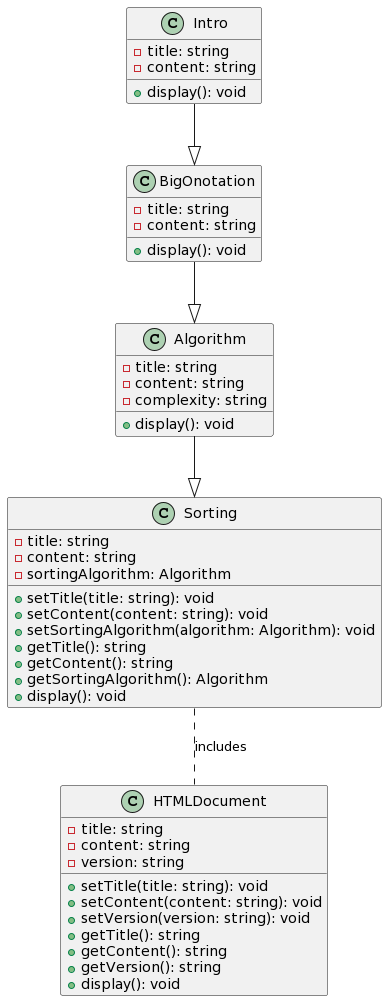

The diagram above was rendered by PlantUML. Its source (embedded in the PNG):
@startuml
class Intro {
    - title: string
    - content: string
    + display(): void
}

class BigOnotation {
    - title: string
    - content: string
    + display(): void
}

class Algorithm {
    - title: string
    - content: string
    - complexity: string
    + display(): void
}

class Sorting {
    - title: string
    - content: string
    - sortingAlgorithm: Algorithm
    + setTitle(title: string): void
    + setContent(content: string): void
    + setSortingAlgorithm(algorithm: Algorithm): void
    + getTitle(): string
    + getContent(): string
    + getSortingAlgorithm(): Algorithm
    + display(): void
}

class HTMLDocument {
    - title: string
    - content: string
    - version: string
    + setTitle(title: string): void
    + setContent(content: string): void
    + setVersion(version: string): void
    + getTitle(): string
    + getContent(): string
    + getVersion(): string
    + display(): void
}

Intro --|> BigOnotation
BigOnotation --|> Algorithm
Algorithm --|> Sorting
Sorting .. HTMLDocument : includes
@enduml